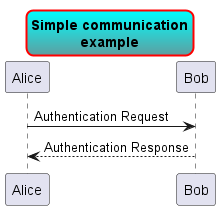

The diagram above was rendered by PlantUML. Its source (embedded in the PNG):
@startuml test
skinparam titleBorderRoundCorner 15
skinparam titleBorderThickness 2
skinparam titleBorderColor red
skinparam titleBackgroundColor Aqua-CadetBlue

title Simple communication\nexample

Alice -> Bob: Authentication Request
Bob --> Alice: Authentication Response
@enduml